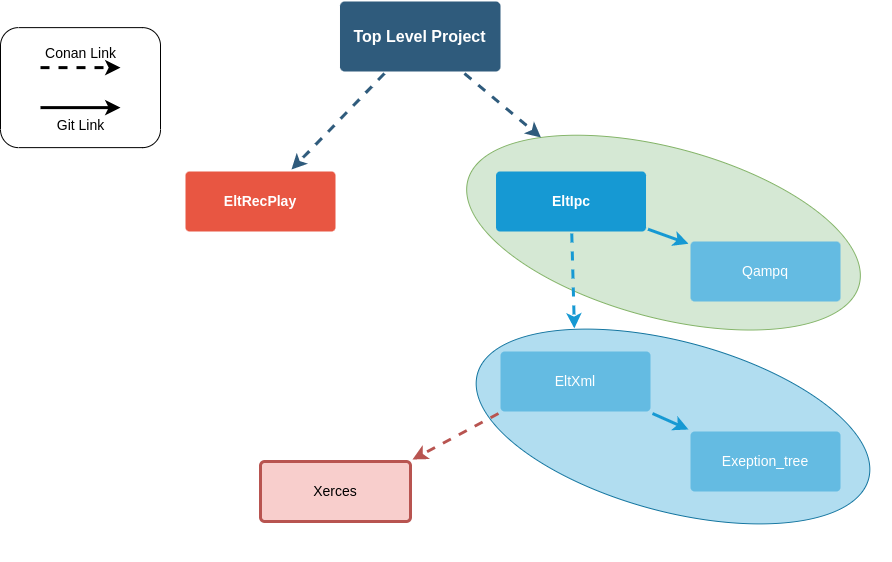

The diagram above was exported from draw.io. Its source (the exported page's mxGraphModel, read from the mxfile embedded in the PNG):
<mxGraphModel dx="1422" dy="905" grid="1" gridSize="10" guides="1" tooltips="1" connect="1" arrows="1" fold="1" page="1" pageScale="1" pageWidth="1169" pageHeight="827" background="none" math="0" shadow="0">
  <root>
    <mxCell id="0" />
    <mxCell id="1" parent="0" />
    <mxCell id="eOfXk-CKq8v4-EgMXx3e-1790" value="" style="ellipse;whiteSpace=wrap;html=1;fillColor=#b1ddf0;strokeColor=#10739e;rotation=15;" vertex="1" parent="1">
      <mxGeometry x="720" y="490" width="405" height="170" as="geometry" />
    </mxCell>
    <mxCell id="eOfXk-CKq8v4-EgMXx3e-1787" value="" style="ellipse;whiteSpace=wrap;html=1;fillColor=#d5e8d4;strokeColor=#82b366;rotation=15;" vertex="1" parent="1">
      <mxGeometry x="710.51" y="296.12" width="405" height="170" as="geometry" />
    </mxCell>
    <mxCell id="eOfXk-CKq8v4-EgMXx3e-1784" value="" style="rounded=1;whiteSpace=wrap;html=1;fontColor=default;" vertex="1" parent="1">
      <mxGeometry x="250" y="176.12" width="160" height="120" as="geometry" />
    </mxCell>
    <mxCell id="1747" value="" style="edgeStyle=none;rounded=0;jumpStyle=none;html=1;shadow=0;labelBackgroundColor=none;startArrow=none;startFill=0;endArrow=classic;endFill=1;jettySize=auto;orthogonalLoop=1;strokeColor=#2F5B7C;strokeWidth=3;fontFamily=Helvetica;fontSize=16;fontColor=#23445D;spacing=5;dashed=1;entryX=0;entryY=0;entryDx=0;entryDy=0;" parent="1" source="1749" target="eOfXk-CKq8v4-EgMXx3e-1787" edge="1">
      <mxGeometry relative="1" as="geometry" />
    </mxCell>
    <mxCell id="1748" value="" style="edgeStyle=none;rounded=0;jumpStyle=none;html=1;shadow=0;labelBackgroundColor=none;startArrow=none;startFill=0;endArrow=classic;endFill=1;jettySize=auto;orthogonalLoop=1;strokeColor=#2F5B7C;strokeWidth=3;fontFamily=Helvetica;fontSize=16;fontColor=#23445D;spacing=5;dashed=1;" parent="1" source="1749" target="1753" edge="1">
      <mxGeometry relative="1" as="geometry" />
    </mxCell>
    <mxCell id="1749" value="Top Level Project" style="rounded=1;whiteSpace=wrap;html=1;shadow=0;labelBackgroundColor=none;strokeColor=none;strokeWidth=3;fillColor=#2F5B7C;fontFamily=Helvetica;fontSize=16;fontColor=#FFFFFF;align=center;fontStyle=1;spacing=5;arcSize=7;perimeterSpacing=2;" parent="1" vertex="1">
      <mxGeometry x="589.49" y="150" width="160.51" height="70" as="geometry" />
    </mxCell>
    <mxCell id="1753" value="EltRecPlay" style="rounded=1;whiteSpace=wrap;html=1;shadow=0;labelBackgroundColor=none;strokeColor=none;strokeWidth=3;fillColor=#e85642;fontFamily=Helvetica;fontSize=14;fontColor=#FFFFFF;align=center;spacing=5;fontStyle=1;arcSize=7;perimeterSpacing=2;" parent="1" vertex="1">
      <mxGeometry x="435" y="320" width="150" height="60" as="geometry" />
    </mxCell>
    <mxCell id="1758" value="" style="edgeStyle=none;rounded=0;jumpStyle=none;html=1;shadow=0;labelBackgroundColor=none;startArrow=none;startFill=0;endArrow=classic;endFill=1;jettySize=auto;orthogonalLoop=1;strokeColor=#1699D3;strokeWidth=3;fontFamily=Helvetica;fontSize=14;fontColor=#FFFFFF;spacing=5;dashed=1;entryX=0.202;entryY=0.093;entryDx=0;entryDy=0;entryPerimeter=0;" parent="1" source="1760" target="eOfXk-CKq8v4-EgMXx3e-1790" edge="1">
      <mxGeometry relative="1" as="geometry" />
    </mxCell>
    <mxCell id="1759" value="" style="edgeStyle=none;rounded=0;jumpStyle=none;html=1;shadow=0;labelBackgroundColor=none;startArrow=none;startFill=0;endArrow=classic;endFill=1;jettySize=auto;orthogonalLoop=1;strokeColor=#1699D3;strokeWidth=3;fontFamily=Helvetica;fontSize=14;fontColor=#FFFFFF;spacing=5;" parent="1" source="1760" target="1761" edge="1">
      <mxGeometry relative="1" as="geometry" />
    </mxCell>
    <mxCell id="1760" value="EltIpc" style="rounded=1;whiteSpace=wrap;html=1;shadow=0;labelBackgroundColor=none;strokeColor=none;strokeWidth=3;fillColor=#1699d3;fontFamily=Helvetica;fontSize=14;fontColor=#FFFFFF;align=center;spacing=5;fontStyle=1;arcSize=7;perimeterSpacing=2;" parent="1" vertex="1">
      <mxGeometry x="745.51" y="320" width="150" height="60" as="geometry" />
    </mxCell>
    <mxCell id="1761" value="Qampq" style="rounded=1;whiteSpace=wrap;html=1;shadow=0;labelBackgroundColor=none;strokeColor=none;strokeWidth=3;fillColor=#64bbe2;fontFamily=Helvetica;fontSize=14;fontColor=#FFFFFF;align=center;spacing=5;arcSize=7;perimeterSpacing=2;" parent="1" vertex="1">
      <mxGeometry x="940" y="390" width="150" height="60" as="geometry" />
    </mxCell>
    <mxCell id="eOfXk-CKq8v4-EgMXx3e-1786" style="edgeStyle=none;rounded=0;orthogonalLoop=1;jettySize=auto;html=1;exitX=0;exitY=1;exitDx=0;exitDy=0;entryX=1;entryY=0;entryDx=0;entryDy=0;fontColor=#FFFFFF;labelBackgroundColor=none;fontSize=14;strokeColor=#b85450;shadow=0;startArrow=none;startFill=0;endFill=1;strokeWidth=3;spacing=5;dashed=1;fillColor=#f8cecc;" edge="1" parent="1" source="1762" target="eOfXk-CKq8v4-EgMXx3e-1785">
      <mxGeometry relative="1" as="geometry" />
    </mxCell>
    <mxCell id="eOfXk-CKq8v4-EgMXx3e-1789" style="edgeStyle=none;rounded=0;orthogonalLoop=1;jettySize=auto;html=1;exitX=1;exitY=1;exitDx=0;exitDy=0;entryX=0;entryY=0;entryDx=0;entryDy=0;fontColor=#FFFFFF;labelBackgroundColor=none;fontSize=14;strokeColor=#1699D3;shadow=0;startArrow=none;startFill=0;endFill=1;strokeWidth=3;spacing=5;" edge="1" parent="1" source="1762" target="eOfXk-CKq8v4-EgMXx3e-1788">
      <mxGeometry relative="1" as="geometry" />
    </mxCell>
    <mxCell id="1762" value="EltXml" style="rounded=1;whiteSpace=wrap;html=1;shadow=0;labelBackgroundColor=none;strokeColor=none;strokeWidth=3;fillColor=#64bbe2;fontFamily=Helvetica;fontSize=14;fontColor=#FFFFFF;align=center;spacing=5;arcSize=7;perimeterSpacing=2;" parent="1" vertex="1">
      <mxGeometry x="750" y="500" width="150" height="60" as="geometry" />
    </mxCell>
    <mxCell id="eOfXk-CKq8v4-EgMXx3e-1782" value="Conan Link" style="edgeStyle=none;rounded=0;jumpStyle=none;html=1;shadow=0;labelBackgroundColor=none;startArrow=none;startFill=0;endArrow=classic;endFill=1;jettySize=auto;orthogonalLoop=1;strokeWidth=3;fontFamily=Helvetica;fontSize=14;fontColor=default;spacing=5;dashed=1;verticalAlign=bottom;" edge="1" parent="1">
      <mxGeometry relative="1" as="geometry">
        <mxPoint x="290" y="216.12" as="sourcePoint" />
        <mxPoint x="370" y="216.12" as="targetPoint" />
      </mxGeometry>
    </mxCell>
    <mxCell id="eOfXk-CKq8v4-EgMXx3e-1783" value="Git Link" style="edgeStyle=none;rounded=0;jumpStyle=none;html=1;shadow=0;labelBackgroundColor=none;startArrow=none;startFill=0;endArrow=classic;endFill=1;jettySize=auto;orthogonalLoop=1;strokeWidth=3;fontFamily=Helvetica;fontSize=14;fontColor=default;spacing=5;verticalAlign=top;" edge="1" parent="1">
      <mxGeometry relative="1" as="geometry">
        <mxPoint x="290" y="256.12" as="sourcePoint" />
        <mxPoint x="370" y="256.12" as="targetPoint" />
      </mxGeometry>
    </mxCell>
    <mxCell id="eOfXk-CKq8v4-EgMXx3e-1785" value="Xerces" style="rounded=1;whiteSpace=wrap;html=1;shadow=0;labelBackgroundColor=none;strokeColor=#b85450;strokeWidth=3;fillColor=#f8cecc;fontFamily=Helvetica;fontSize=14;align=center;spacing=5;arcSize=7;perimeterSpacing=2;" vertex="1" parent="1">
      <mxGeometry x="510" y="610" width="150" height="60" as="geometry" />
    </mxCell>
    <mxCell id="eOfXk-CKq8v4-EgMXx3e-1788" value="Exeption_tree" style="rounded=1;whiteSpace=wrap;html=1;shadow=0;labelBackgroundColor=none;strokeColor=none;strokeWidth=3;fillColor=#64bbe2;fontFamily=Helvetica;fontSize=14;fontColor=#FFFFFF;align=center;spacing=5;arcSize=7;perimeterSpacing=2;" vertex="1" parent="1">
      <mxGeometry x="940" y="580" width="150" height="60" as="geometry" />
    </mxCell>
  </root>
</mxGraphModel>